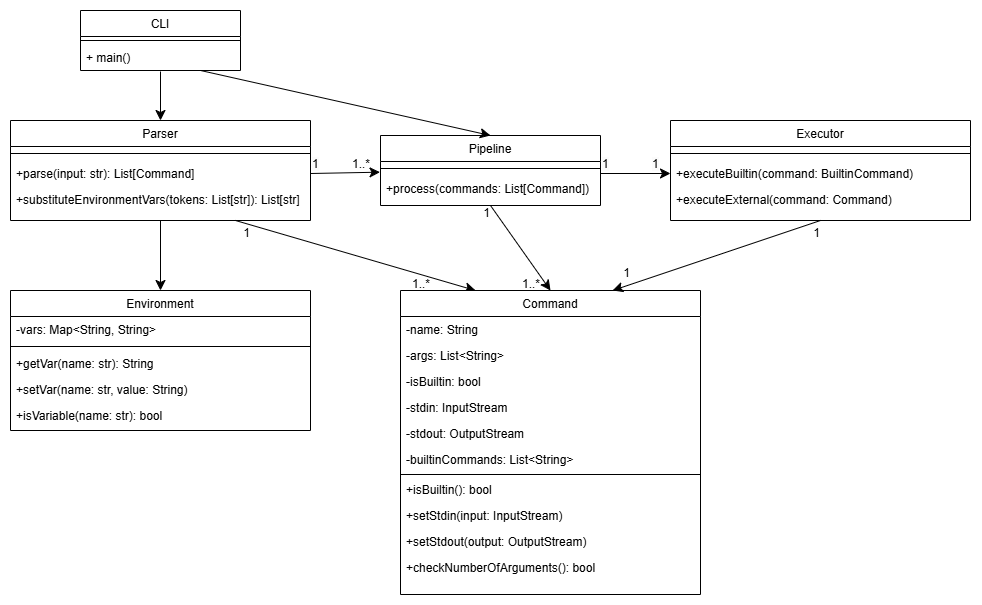

The diagram above was exported from draw.io. Its source (the exported page's mxGraphModel, read from the mxfile embedded in the PNG):
<mxGraphModel dx="2451" dy="1113" grid="1" gridSize="10" guides="1" tooltips="1" connect="1" arrows="1" fold="1" page="1" pageScale="1" pageWidth="827" pageHeight="1169" math="0" shadow="0">
  <root>
    <mxCell id="0" />
    <mxCell id="1" parent="0" />
    <mxCell id="2iNy4BUgcZV24ov0omHN-94" value="CLI" style="swimlane;fontStyle=0;align=center;verticalAlign=top;childLayout=stackLayout;horizontal=1;startSize=26;horizontalStack=0;resizeParent=1;resizeLast=0;collapsible=1;marginBottom=0;rounded=0;shadow=0;strokeWidth=1;" vertex="1" parent="1">
      <mxGeometry x="220" width="160" height="60" as="geometry">
        <mxRectangle x="230" y="140" width="160" height="26" as="alternateBounds" />
      </mxGeometry>
    </mxCell>
    <mxCell id="2iNy4BUgcZV24ov0omHN-95" value="" style="line;html=1;strokeWidth=1;align=left;verticalAlign=middle;spacingTop=-1;spacingLeft=3;spacingRight=3;rotatable=0;labelPosition=right;points=[];portConstraint=eastwest;" vertex="1" parent="2iNy4BUgcZV24ov0omHN-94">
      <mxGeometry y="26" width="160" height="8" as="geometry" />
    </mxCell>
    <mxCell id="2iNy4BUgcZV24ov0omHN-96" value="+ main()" style="text;align=left;verticalAlign=top;spacingLeft=4;spacingRight=4;overflow=hidden;rotatable=0;points=[[0,0.5],[1,0.5]];portConstraint=eastwest;" vertex="1" parent="2iNy4BUgcZV24ov0omHN-94">
      <mxGeometry y="34" width="160" height="26" as="geometry" />
    </mxCell>
    <mxCell id="2iNy4BUgcZV24ov0omHN-97" value="Pipeline" style="swimlane;fontStyle=0;align=center;verticalAlign=top;childLayout=stackLayout;horizontal=1;startSize=26;horizontalStack=0;resizeParent=1;resizeLast=0;collapsible=1;marginBottom=0;rounded=0;shadow=0;strokeWidth=1;" vertex="1" parent="1">
      <mxGeometry x="520" y="125" width="220" height="70" as="geometry">
        <mxRectangle x="130" y="380" width="160" height="26" as="alternateBounds" />
      </mxGeometry>
    </mxCell>
    <mxCell id="2iNy4BUgcZV24ov0omHN-98" value="" style="line;html=1;strokeWidth=1;align=left;verticalAlign=middle;spacingTop=-1;spacingLeft=3;spacingRight=3;rotatable=0;labelPosition=right;points=[];portConstraint=eastwest;" vertex="1" parent="2iNy4BUgcZV24ov0omHN-97">
      <mxGeometry y="26" width="220" height="14" as="geometry" />
    </mxCell>
    <mxCell id="2iNy4BUgcZV24ov0omHN-99" value="+process(commands: List[Command])" style="text;align=left;verticalAlign=top;spacingLeft=4;spacingRight=4;overflow=hidden;rotatable=0;points=[[0,0.5],[1,0.5]];portConstraint=eastwest;" vertex="1" parent="2iNy4BUgcZV24ov0omHN-97">
      <mxGeometry y="40" width="220" height="26" as="geometry" />
    </mxCell>
    <mxCell id="2iNy4BUgcZV24ov0omHN-100" style="edgeStyle=none;curved=1;rounded=0;orthogonalLoop=1;jettySize=auto;html=1;exitX=0.75;exitY=1;exitDx=0;exitDy=0;entryX=0.25;entryY=0;entryDx=0;entryDy=0;fontSize=12;startSize=8;endSize=8;" edge="1" parent="1" source="2iNy4BUgcZV24ov0omHN-101" target="2iNy4BUgcZV24ov0omHN-115">
      <mxGeometry relative="1" as="geometry" />
    </mxCell>
    <mxCell id="2iNy4BUgcZV24ov0omHN-101" value="Parser" style="swimlane;fontStyle=0;align=center;verticalAlign=top;childLayout=stackLayout;horizontal=1;startSize=26;horizontalStack=0;resizeParent=1;resizeLast=0;collapsible=1;marginBottom=0;rounded=0;shadow=0;strokeWidth=1;" vertex="1" parent="1">
      <mxGeometry x="150" y="110" width="300" height="100" as="geometry">
        <mxRectangle x="550" y="140" width="160" height="26" as="alternateBounds" />
      </mxGeometry>
    </mxCell>
    <mxCell id="2iNy4BUgcZV24ov0omHN-102" value="" style="line;html=1;strokeWidth=1;align=left;verticalAlign=middle;spacingTop=-1;spacingLeft=3;spacingRight=3;rotatable=0;labelPosition=right;points=[];portConstraint=eastwest;" vertex="1" parent="2iNy4BUgcZV24ov0omHN-101">
      <mxGeometry y="26" width="300" height="14" as="geometry" />
    </mxCell>
    <mxCell id="2iNy4BUgcZV24ov0omHN-103" value="+parse(input: str): List[Command]" style="text;align=left;verticalAlign=top;spacingLeft=4;spacingRight=4;overflow=hidden;rotatable=0;points=[[0,0.5],[1,0.5]];portConstraint=eastwest;" vertex="1" parent="2iNy4BUgcZV24ov0omHN-101">
      <mxGeometry y="40" width="300" height="26" as="geometry" />
    </mxCell>
    <mxCell id="2iNy4BUgcZV24ov0omHN-104" value="+substituteEnvironmentVars(tokens: List[str]): List[str]" style="text;align=left;verticalAlign=top;spacingLeft=4;spacingRight=4;overflow=hidden;rotatable=0;points=[[0,0.5],[1,0.5]];portConstraint=eastwest;" vertex="1" parent="2iNy4BUgcZV24ov0omHN-101">
      <mxGeometry y="66" width="300" height="26" as="geometry" />
    </mxCell>
    <mxCell id="2iNy4BUgcZV24ov0omHN-105" value="Executor" style="swimlane;fontStyle=0;align=center;verticalAlign=top;childLayout=stackLayout;horizontal=1;startSize=26;horizontalStack=0;resizeParent=1;resizeLast=0;collapsible=1;marginBottom=0;rounded=0;shadow=0;strokeWidth=1;" vertex="1" parent="1">
      <mxGeometry x="810" y="110" width="300" height="100" as="geometry">
        <mxRectangle x="550" y="140" width="160" height="26" as="alternateBounds" />
      </mxGeometry>
    </mxCell>
    <mxCell id="2iNy4BUgcZV24ov0omHN-106" value="" style="line;html=1;strokeWidth=1;align=left;verticalAlign=middle;spacingTop=-1;spacingLeft=3;spacingRight=3;rotatable=0;labelPosition=right;points=[];portConstraint=eastwest;" vertex="1" parent="2iNy4BUgcZV24ov0omHN-105">
      <mxGeometry y="26" width="300" height="14" as="geometry" />
    </mxCell>
    <mxCell id="2iNy4BUgcZV24ov0omHN-107" value="+executeBuiltin(command: BuiltinCommand)&#10;" style="text;align=left;verticalAlign=top;spacingLeft=4;spacingRight=4;overflow=hidden;rotatable=0;points=[[0,0.5],[1,0.5]];portConstraint=eastwest;" vertex="1" parent="2iNy4BUgcZV24ov0omHN-105">
      <mxGeometry y="40" width="300" height="26" as="geometry" />
    </mxCell>
    <mxCell id="2iNy4BUgcZV24ov0omHN-108" value="+executeExternal(command: Command)&#10;" style="text;align=left;verticalAlign=top;spacingLeft=4;spacingRight=4;overflow=hidden;rotatable=0;points=[[0,0.5],[1,0.5]];portConstraint=eastwest;" vertex="1" parent="2iNy4BUgcZV24ov0omHN-105">
      <mxGeometry y="66" width="300" height="26" as="geometry" />
    </mxCell>
    <mxCell id="2iNy4BUgcZV24ov0omHN-109" value="Environment" style="swimlane;fontStyle=0;align=center;verticalAlign=top;childLayout=stackLayout;horizontal=1;startSize=26;horizontalStack=0;resizeParent=1;resizeLast=0;collapsible=1;marginBottom=0;rounded=0;shadow=0;strokeWidth=1;" vertex="1" parent="1">
      <mxGeometry x="150" y="280" width="300" height="140" as="geometry">
        <mxRectangle x="550" y="140" width="160" height="26" as="alternateBounds" />
      </mxGeometry>
    </mxCell>
    <mxCell id="2iNy4BUgcZV24ov0omHN-110" value="-vars: Map&lt;String, String&gt;&#10;" style="text;align=left;verticalAlign=top;spacingLeft=4;spacingRight=4;overflow=hidden;rotatable=0;points=[[0,0.5],[1,0.5]];portConstraint=eastwest;" vertex="1" parent="2iNy4BUgcZV24ov0omHN-109">
      <mxGeometry y="26" width="300" height="26" as="geometry" />
    </mxCell>
    <mxCell id="2iNy4BUgcZV24ov0omHN-111" value="" style="line;html=1;strokeWidth=1;align=left;verticalAlign=middle;spacingTop=-1;spacingLeft=3;spacingRight=3;rotatable=0;labelPosition=right;points=[];portConstraint=eastwest;" vertex="1" parent="2iNy4BUgcZV24ov0omHN-109">
      <mxGeometry y="52" width="300" height="8" as="geometry" />
    </mxCell>
    <mxCell id="2iNy4BUgcZV24ov0omHN-112" value="+getVar(name: str): String" style="text;align=left;verticalAlign=top;spacingLeft=4;spacingRight=4;overflow=hidden;rotatable=0;points=[[0,0.5],[1,0.5]];portConstraint=eastwest;" vertex="1" parent="2iNy4BUgcZV24ov0omHN-109">
      <mxGeometry y="60" width="300" height="26" as="geometry" />
    </mxCell>
    <mxCell id="2iNy4BUgcZV24ov0omHN-113" value="+setVar(name: str, value: String)&#10;" style="text;align=left;verticalAlign=top;spacingLeft=4;spacingRight=4;overflow=hidden;rotatable=0;points=[[0,0.5],[1,0.5]];portConstraint=eastwest;" vertex="1" parent="2iNy4BUgcZV24ov0omHN-109">
      <mxGeometry y="86" width="300" height="26" as="geometry" />
    </mxCell>
    <mxCell id="2iNy4BUgcZV24ov0omHN-114" value="+isVariable(name: str): bool" style="text;align=left;verticalAlign=top;spacingLeft=4;spacingRight=4;overflow=hidden;rotatable=0;points=[[0,0.5],[1,0.5]];portConstraint=eastwest;" vertex="1" parent="2iNy4BUgcZV24ov0omHN-109">
      <mxGeometry y="112" width="300" height="26" as="geometry" />
    </mxCell>
    <mxCell id="2iNy4BUgcZV24ov0omHN-115" value="Command" style="swimlane;fontStyle=0;align=center;verticalAlign=top;childLayout=stackLayout;horizontal=1;startSize=26;horizontalStack=0;resizeParent=1;resizeLast=0;collapsible=1;marginBottom=0;rounded=0;shadow=0;strokeWidth=1;" vertex="1" parent="1">
      <mxGeometry x="540" y="280" width="300" height="304" as="geometry">
        <mxRectangle x="550" y="140" width="160" height="26" as="alternateBounds" />
      </mxGeometry>
    </mxCell>
    <mxCell id="2iNy4BUgcZV24ov0omHN-116" value="-name: String" style="text;align=left;verticalAlign=top;spacingLeft=4;spacingRight=4;overflow=hidden;rotatable=0;points=[[0,0.5],[1,0.5]];portConstraint=eastwest;" vertex="1" parent="2iNy4BUgcZV24ov0omHN-115">
      <mxGeometry y="26" width="300" height="26" as="geometry" />
    </mxCell>
    <mxCell id="2iNy4BUgcZV24ov0omHN-117" value="-args: List&lt;String&gt;" style="text;align=left;verticalAlign=top;spacingLeft=4;spacingRight=4;overflow=hidden;rotatable=0;points=[[0,0.5],[1,0.5]];portConstraint=eastwest;" vertex="1" parent="2iNy4BUgcZV24ov0omHN-115">
      <mxGeometry y="52" width="300" height="26" as="geometry" />
    </mxCell>
    <mxCell id="2iNy4BUgcZV24ov0omHN-118" value="-isBuiltin: bool" style="text;align=left;verticalAlign=top;spacingLeft=4;spacingRight=4;overflow=hidden;rotatable=0;points=[[0,0.5],[1,0.5]];portConstraint=eastwest;" vertex="1" parent="2iNy4BUgcZV24ov0omHN-115">
      <mxGeometry y="78" width="300" height="26" as="geometry" />
    </mxCell>
    <mxCell id="2iNy4BUgcZV24ov0omHN-119" value="-stdin: InputStream" style="text;align=left;verticalAlign=top;spacingLeft=4;spacingRight=4;overflow=hidden;rotatable=0;points=[[0,0.5],[1,0.5]];portConstraint=eastwest;" vertex="1" parent="2iNy4BUgcZV24ov0omHN-115">
      <mxGeometry y="104" width="300" height="26" as="geometry" />
    </mxCell>
    <mxCell id="2iNy4BUgcZV24ov0omHN-120" value="-stdout: OutputStream" style="text;align=left;verticalAlign=top;spacingLeft=4;spacingRight=4;overflow=hidden;rotatable=0;points=[[0,0.5],[1,0.5]];portConstraint=eastwest;" vertex="1" parent="2iNy4BUgcZV24ov0omHN-115">
      <mxGeometry y="130" width="300" height="26" as="geometry" />
    </mxCell>
    <mxCell id="2iNy4BUgcZV24ov0omHN-121" value="-builtinCommands: List&lt;String&gt;" style="text;align=left;verticalAlign=top;spacingLeft=4;spacingRight=4;overflow=hidden;rotatable=0;points=[[0,0.5],[1,0.5]];portConstraint=eastwest;" vertex="1" parent="2iNy4BUgcZV24ov0omHN-115">
      <mxGeometry y="156" width="300" height="26" as="geometry" />
    </mxCell>
    <mxCell id="2iNy4BUgcZV24ov0omHN-122" value="" style="line;html=1;strokeWidth=1;align=left;verticalAlign=middle;spacingTop=-1;spacingLeft=3;spacingRight=3;rotatable=0;labelPosition=right;points=[];portConstraint=eastwest;" vertex="1" parent="2iNy4BUgcZV24ov0omHN-115">
      <mxGeometry y="182" width="300" height="4" as="geometry" />
    </mxCell>
    <mxCell id="2iNy4BUgcZV24ov0omHN-123" value="+isBuiltin(): bool" style="text;align=left;verticalAlign=top;spacingLeft=4;spacingRight=4;overflow=hidden;rotatable=0;points=[[0,0.5],[1,0.5]];portConstraint=eastwest;" vertex="1" parent="2iNy4BUgcZV24ov0omHN-115">
      <mxGeometry y="186" width="300" height="26" as="geometry" />
    </mxCell>
    <mxCell id="2iNy4BUgcZV24ov0omHN-124" value="+setStdin(input: InputStream)" style="text;align=left;verticalAlign=top;spacingLeft=4;spacingRight=4;overflow=hidden;rotatable=0;points=[[0,0.5],[1,0.5]];portConstraint=eastwest;" vertex="1" parent="2iNy4BUgcZV24ov0omHN-115">
      <mxGeometry y="212" width="300" height="26" as="geometry" />
    </mxCell>
    <mxCell id="2iNy4BUgcZV24ov0omHN-125" value="+setStdout(output: OutputStream)" style="text;align=left;verticalAlign=top;spacingLeft=4;spacingRight=4;overflow=hidden;rotatable=0;points=[[0,0.5],[1,0.5]];portConstraint=eastwest;" vertex="1" parent="2iNy4BUgcZV24ov0omHN-115">
      <mxGeometry y="238" width="300" height="26" as="geometry" />
    </mxCell>
    <mxCell id="2iNy4BUgcZV24ov0omHN-126" value="+checkNumberOfArguments(): bool&#10;" style="text;align=left;verticalAlign=top;spacingLeft=4;spacingRight=4;overflow=hidden;rotatable=0;points=[[0,0.5],[1,0.5]];portConstraint=eastwest;" vertex="1" parent="2iNy4BUgcZV24ov0omHN-115">
      <mxGeometry y="264" width="300" height="26" as="geometry" />
    </mxCell>
    <mxCell id="2iNy4BUgcZV24ov0omHN-127" value="" style="endArrow=classic;html=1;rounded=0;fontSize=12;startSize=8;endSize=8;curved=1;entryX=0.5;entryY=0;entryDx=0;entryDy=0;" edge="1" parent="1" target="2iNy4BUgcZV24ov0omHN-101">
      <mxGeometry width="50" height="50" relative="1" as="geometry">
        <mxPoint x="300" y="61" as="sourcePoint" />
        <mxPoint x="540" y="130" as="targetPoint" />
      </mxGeometry>
    </mxCell>
    <mxCell id="2iNy4BUgcZV24ov0omHN-128" value="" style="endArrow=classic;html=1;rounded=0;fontSize=12;startSize=8;endSize=8;curved=1;exitX=0.5;exitY=1;exitDx=0;exitDy=0;entryX=0.5;entryY=0;entryDx=0;entryDy=0;" edge="1" parent="1" source="2iNy4BUgcZV24ov0omHN-101" target="2iNy4BUgcZV24ov0omHN-109">
      <mxGeometry width="50" height="50" relative="1" as="geometry">
        <mxPoint x="390" y="260" as="sourcePoint" />
        <mxPoint x="440" y="210" as="targetPoint" />
      </mxGeometry>
    </mxCell>
    <mxCell id="2iNy4BUgcZV24ov0omHN-129" value="" style="endArrow=classic;html=1;rounded=0;fontSize=12;startSize=8;endSize=8;curved=1;exitX=0.5;exitY=1;exitDx=0;exitDy=0;entryX=0.5;entryY=0;entryDx=0;entryDy=0;" edge="1" parent="1" source="2iNy4BUgcZV24ov0omHN-97" target="2iNy4BUgcZV24ov0omHN-115">
      <mxGeometry width="50" height="50" relative="1" as="geometry">
        <mxPoint x="710" y="290" as="sourcePoint" />
        <mxPoint x="760" y="240" as="targetPoint" />
      </mxGeometry>
    </mxCell>
    <mxCell id="2iNy4BUgcZV24ov0omHN-130" value="" style="endArrow=classic;html=1;rounded=0;fontSize=12;startSize=8;endSize=8;curved=1;exitX=0.5;exitY=1;exitDx=0;exitDy=0;entryX=0.707;entryY=0;entryDx=0;entryDy=0;entryPerimeter=0;" edge="1" parent="1" source="2iNy4BUgcZV24ov0omHN-105" target="2iNy4BUgcZV24ov0omHN-115">
      <mxGeometry width="50" height="50" relative="1" as="geometry">
        <mxPoint x="710" y="290" as="sourcePoint" />
        <mxPoint x="760" y="240" as="targetPoint" />
      </mxGeometry>
    </mxCell>
    <mxCell id="2iNy4BUgcZV24ov0omHN-131" value="1" style="resizable=0;html=1;whiteSpace=wrap;align=right;verticalAlign=bottom;" connectable="0" vertex="1" parent="1">
      <mxGeometry x="390" y="230" as="geometry" />
    </mxCell>
    <mxCell id="2iNy4BUgcZV24ov0omHN-132" value="1..*" style="text;whiteSpace=wrap;" vertex="1" parent="1">
      <mxGeometry x="550" y="260" width="30" height="20" as="geometry" />
    </mxCell>
    <mxCell id="2iNy4BUgcZV24ov0omHN-133" value="1" style="resizable=0;html=1;whiteSpace=wrap;align=right;verticalAlign=bottom;" connectable="0" vertex="1" parent="1">
      <mxGeometry x="630" y="210" as="geometry" />
    </mxCell>
    <mxCell id="2iNy4BUgcZV24ov0omHN-134" value="1..*" style="text;whiteSpace=wrap;" vertex="1" parent="1">
      <mxGeometry x="660" y="260" width="30" height="20" as="geometry" />
    </mxCell>
    <mxCell id="2iNy4BUgcZV24ov0omHN-135" value="1" style="resizable=0;html=1;whiteSpace=wrap;align=right;verticalAlign=bottom;" connectable="0" vertex="1" parent="1">
      <mxGeometry x="960" y="230" as="geometry" />
    </mxCell>
    <mxCell id="2iNy4BUgcZV24ov0omHN-136" value="1" style="resizable=0;html=1;whiteSpace=wrap;align=right;verticalAlign=bottom;" connectable="0" vertex="1" parent="1">
      <mxGeometry x="770" y="270" as="geometry" />
    </mxCell>
    <mxCell id="2iNy4BUgcZV24ov0omHN-137" value="" style="endArrow=classic;html=1;rounded=0;fontSize=12;startSize=8;endSize=8;curved=1;entryX=0.5;entryY=0;entryDx=0;entryDy=0;exitX=0.752;exitY=1.002;exitDx=0;exitDy=0;exitPerimeter=0;" edge="1" parent="1" source="2iNy4BUgcZV24ov0omHN-96" target="2iNy4BUgcZV24ov0omHN-97">
      <mxGeometry width="50" height="50" relative="1" as="geometry">
        <mxPoint x="300" y="60" as="sourcePoint" />
        <mxPoint x="310" y="120" as="targetPoint" />
      </mxGeometry>
    </mxCell>
    <mxCell id="2iNy4BUgcZV24ov0omHN-138" value="" style="endArrow=classic;html=1;rounded=0;fontSize=12;startSize=8;endSize=8;curved=1;exitX=1;exitY=0.5;exitDx=0;exitDy=0;entryX=0.984;entryY=1.084;entryDx=0;entryDy=0;entryPerimeter=0;" edge="1" parent="1" source="2iNy4BUgcZV24ov0omHN-103" target="2iNy4BUgcZV24ov0omHN-140">
      <mxGeometry width="50" height="50" relative="1" as="geometry">
        <mxPoint x="450" y="160" as="sourcePoint" />
        <mxPoint x="520" y="160" as="targetPoint" />
      </mxGeometry>
    </mxCell>
    <mxCell id="2iNy4BUgcZV24ov0omHN-139" value="" style="endArrow=classic;html=1;rounded=0;fontSize=12;startSize=8;endSize=8;curved=1;entryX=0;entryY=0.5;entryDx=0;entryDy=0;" edge="1" parent="1" target="2iNy4BUgcZV24ov0omHN-107">
      <mxGeometry width="50" height="50" relative="1" as="geometry">
        <mxPoint x="740" y="163" as="sourcePoint" />
        <mxPoint x="330" y="140" as="targetPoint" />
      </mxGeometry>
    </mxCell>
    <mxCell id="2iNy4BUgcZV24ov0omHN-140" value="1..*" style="text;whiteSpace=wrap;" vertex="1" parent="1">
      <mxGeometry x="490" y="140" width="30" height="20" as="geometry" />
    </mxCell>
    <mxCell id="2iNy4BUgcZV24ov0omHN-141" value="&lt;span style=&quot;color: rgb(0, 0, 0); font-family: Helvetica; font-size: 12px; font-style: normal; font-variant-ligatures: normal; font-variant-caps: normal; font-weight: 400; letter-spacing: normal; orphans: 2; text-align: left; text-indent: 0px; text-transform: none; widows: 2; word-spacing: 0px; -webkit-text-stroke-width: 0px; white-space: normal; background-color: rgb(251, 251, 251); text-decoration-thickness: initial; text-decoration-style: initial; text-decoration-color: initial; float: none; display: inline !important;&quot;&gt;1&lt;/span&gt;" style="text;whiteSpace=wrap;html=1;" vertex="1" parent="1">
      <mxGeometry x="450" y="140" width="30" height="20" as="geometry" />
    </mxCell>
    <mxCell id="2iNy4BUgcZV24ov0omHN-142" value="&lt;span style=&quot;color: rgb(0, 0, 0); font-family: Helvetica; font-size: 12px; font-style: normal; font-variant-ligatures: normal; font-variant-caps: normal; font-weight: 400; letter-spacing: normal; orphans: 2; text-align: left; text-indent: 0px; text-transform: none; widows: 2; word-spacing: 0px; -webkit-text-stroke-width: 0px; white-space: normal; background-color: rgb(251, 251, 251); text-decoration-thickness: initial; text-decoration-style: initial; text-decoration-color: initial; float: none; display: inline !important;&quot;&gt;1&lt;/span&gt;" style="text;whiteSpace=wrap;html=1;" vertex="1" parent="1">
      <mxGeometry x="740" y="140" width="30" height="20" as="geometry" />
    </mxCell>
    <mxCell id="2iNy4BUgcZV24ov0omHN-143" value="&lt;span style=&quot;color: rgb(0, 0, 0); font-family: Helvetica; font-size: 12px; font-style: normal; font-variant-ligatures: normal; font-variant-caps: normal; font-weight: 400; letter-spacing: normal; orphans: 2; text-align: left; text-indent: 0px; text-transform: none; widows: 2; word-spacing: 0px; -webkit-text-stroke-width: 0px; white-space: normal; background-color: rgb(251, 251, 251); text-decoration-thickness: initial; text-decoration-style: initial; text-decoration-color: initial; float: none; display: inline !important;&quot;&gt;1&lt;/span&gt;" style="text;whiteSpace=wrap;html=1;" vertex="1" parent="1">
      <mxGeometry x="790" y="140" width="30" height="20" as="geometry" />
    </mxCell>
  </root>
</mxGraphModel>